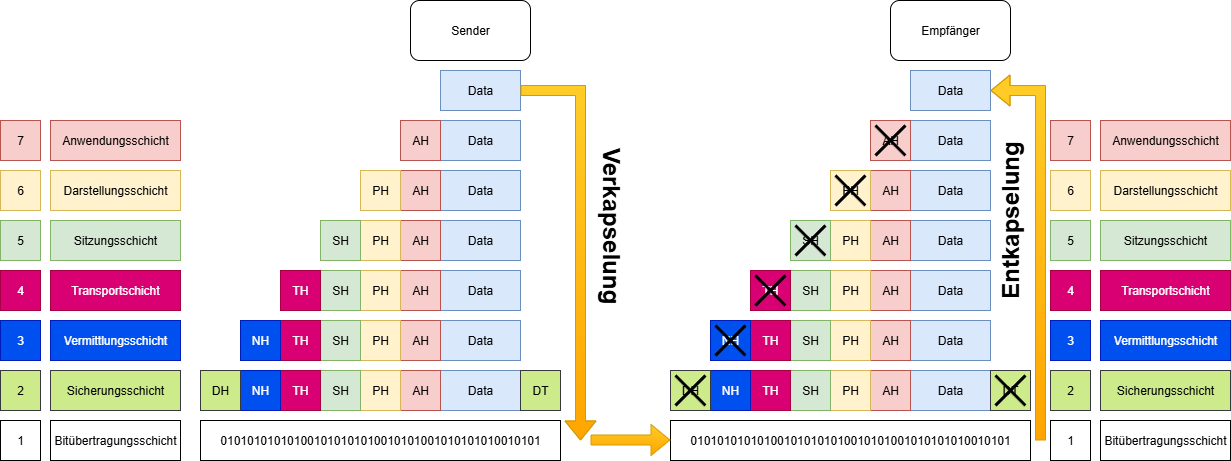

The diagram above was exported from draw.io. Its source (the exported page's mxGraphModel, read from the mxfile embedded in the PNG):
<mxGraphModel dx="1426" dy="777" grid="1" gridSize="10" guides="1" tooltips="1" connect="1" arrows="1" fold="1" page="1" pageScale="1" pageWidth="850" pageHeight="1100" math="0" shadow="0">
  <root>
    <mxCell id="0" />
    <mxCell id="1" parent="0" />
    <mxCell id="G-SaesQYMqJnnI7gbGb--1" value="6" style="rounded=0;whiteSpace=wrap;html=1;fillColor=#fff2cc;strokeColor=#d6b656;" vertex="1" parent="1">
      <mxGeometry x="80" y="470" width="40" height="40" as="geometry" />
    </mxCell>
    <mxCell id="G-SaesQYMqJnnI7gbGb--3" value="7" style="rounded=0;whiteSpace=wrap;html=1;fillColor=#f8cecc;strokeColor=#b85450;" vertex="1" parent="1">
      <mxGeometry x="80" y="420" width="40" height="40" as="geometry" />
    </mxCell>
    <mxCell id="G-SaesQYMqJnnI7gbGb--4" value="1" style="rounded=0;whiteSpace=wrap;html=1;" vertex="1" parent="1">
      <mxGeometry x="80" y="720" width="40" height="40" as="geometry" />
    </mxCell>
    <mxCell id="G-SaesQYMqJnnI7gbGb--5" value="2" style="rounded=0;whiteSpace=wrap;html=1;fillColor=#cdeb8b;strokeColor=#36393d;" vertex="1" parent="1">
      <mxGeometry x="80" y="670" width="40" height="40" as="geometry" />
    </mxCell>
    <mxCell id="G-SaesQYMqJnnI7gbGb--6" value="3" style="rounded=0;whiteSpace=wrap;html=1;fillColor=#0050ef;strokeColor=#001DBC;fontColor=#ffffff;" vertex="1" parent="1">
      <mxGeometry x="80" y="620" width="40" height="40" as="geometry" />
    </mxCell>
    <mxCell id="G-SaesQYMqJnnI7gbGb--7" value="4" style="rounded=0;whiteSpace=wrap;html=1;fillColor=#d80073;fontColor=#ffffff;strokeColor=#A50040;" vertex="1" parent="1">
      <mxGeometry x="80" y="570" width="40" height="40" as="geometry" />
    </mxCell>
    <mxCell id="G-SaesQYMqJnnI7gbGb--8" value="5" style="rounded=0;whiteSpace=wrap;html=1;fillColor=#d5e8d4;strokeColor=#82b366;" vertex="1" parent="1">
      <mxGeometry x="80" y="520" width="40" height="40" as="geometry" />
    </mxCell>
    <mxCell id="G-SaesQYMqJnnI7gbGb--9" value="Anwendungsschicht" style="rounded=0;whiteSpace=wrap;html=1;fillColor=#f8cecc;strokeColor=#b85450;" vertex="1" parent="1">
      <mxGeometry x="130" y="420" width="130" height="40" as="geometry" />
    </mxCell>
    <mxCell id="G-SaesQYMqJnnI7gbGb--10" value="Darstellungsschicht" style="rounded=0;whiteSpace=wrap;html=1;fillColor=#fff2cc;strokeColor=#d6b656;" vertex="1" parent="1">
      <mxGeometry x="130" y="470" width="130" height="40" as="geometry" />
    </mxCell>
    <mxCell id="G-SaesQYMqJnnI7gbGb--11" value="Sitzungsschicht" style="rounded=0;whiteSpace=wrap;html=1;fillColor=#d5e8d4;strokeColor=#82b366;" vertex="1" parent="1">
      <mxGeometry x="130" y="520" width="130" height="40" as="geometry" />
    </mxCell>
    <mxCell id="G-SaesQYMqJnnI7gbGb--12" value="Transportschicht" style="rounded=0;whiteSpace=wrap;html=1;fillColor=#d80073;fontColor=#ffffff;strokeColor=#A50040;" vertex="1" parent="1">
      <mxGeometry x="130" y="570" width="130" height="40" as="geometry" />
    </mxCell>
    <mxCell id="G-SaesQYMqJnnI7gbGb--13" value="Vermittlungsschicht" style="rounded=0;whiteSpace=wrap;html=1;fillColor=#0050ef;strokeColor=#001DBC;fontColor=#ffffff;" vertex="1" parent="1">
      <mxGeometry x="130" y="620" width="130" height="40" as="geometry" />
    </mxCell>
    <mxCell id="G-SaesQYMqJnnI7gbGb--14" value="Sicherungsschicht" style="rounded=0;whiteSpace=wrap;html=1;fillColor=#cdeb8b;strokeColor=#36393d;" vertex="1" parent="1">
      <mxGeometry x="130" y="670" width="130" height="40" as="geometry" />
    </mxCell>
    <mxCell id="G-SaesQYMqJnnI7gbGb--15" value="Bitübertragungsschicht" style="rounded=0;whiteSpace=wrap;html=1;" vertex="1" parent="1">
      <mxGeometry x="130" y="720" width="130" height="40" as="geometry" />
    </mxCell>
    <mxCell id="G-SaesQYMqJnnI7gbGb--16" value="010101010101001010101010010101001010101010010101" style="rounded=0;whiteSpace=wrap;html=1;" vertex="1" parent="1">
      <mxGeometry x="280" y="720" width="360" height="40" as="geometry" />
    </mxCell>
    <mxCell id="G-SaesQYMqJnnI7gbGb--17" value="Data" style="rounded=0;whiteSpace=wrap;html=1;fillColor=#dae8fc;strokeColor=#6c8ebf;" vertex="1" parent="1">
      <mxGeometry x="520" y="370" width="80" height="40" as="geometry" />
    </mxCell>
    <mxCell id="G-SaesQYMqJnnI7gbGb--18" value="Data" style="rounded=0;whiteSpace=wrap;html=1;fillColor=#dae8fc;strokeColor=#6c8ebf;" vertex="1" parent="1">
      <mxGeometry x="520" y="670" width="80" height="40" as="geometry" />
    </mxCell>
    <mxCell id="G-SaesQYMqJnnI7gbGb--19" value="DT" style="rounded=0;whiteSpace=wrap;html=1;fillColor=#cdeb8b;strokeColor=#36393d;" vertex="1" parent="1">
      <mxGeometry x="600" y="670" width="40" height="40" as="geometry" />
    </mxCell>
    <mxCell id="G-SaesQYMqJnnI7gbGb--20" value="AH" style="rounded=0;whiteSpace=wrap;html=1;fillColor=#f8cecc;strokeColor=#b85450;" vertex="1" parent="1">
      <mxGeometry x="480" y="670" width="40" height="40" as="geometry" />
    </mxCell>
    <mxCell id="G-SaesQYMqJnnI7gbGb--21" value="PH" style="rounded=0;whiteSpace=wrap;html=1;fillColor=#fff2cc;strokeColor=#d6b656;" vertex="1" parent="1">
      <mxGeometry x="440" y="670" width="40" height="40" as="geometry" />
    </mxCell>
    <mxCell id="G-SaesQYMqJnnI7gbGb--22" value="SH" style="rounded=0;whiteSpace=wrap;html=1;fillColor=#d5e8d4;strokeColor=#82b366;" vertex="1" parent="1">
      <mxGeometry x="400" y="670" width="40" height="40" as="geometry" />
    </mxCell>
    <mxCell id="G-SaesQYMqJnnI7gbGb--23" value="TH" style="rounded=0;whiteSpace=wrap;html=1;fillColor=#d80073;fontColor=#ffffff;strokeColor=#A50040;" vertex="1" parent="1">
      <mxGeometry x="360" y="670" width="40" height="40" as="geometry" />
    </mxCell>
    <mxCell id="G-SaesQYMqJnnI7gbGb--24" value="NH" style="rounded=0;whiteSpace=wrap;html=1;fillColor=#0050ef;strokeColor=#001DBC;fontColor=#ffffff;" vertex="1" parent="1">
      <mxGeometry x="320" y="670" width="40" height="40" as="geometry" />
    </mxCell>
    <mxCell id="G-SaesQYMqJnnI7gbGb--25" value="DH" style="rounded=0;whiteSpace=wrap;html=1;fillColor=#cdeb8b;strokeColor=#36393d;" vertex="1" parent="1">
      <mxGeometry x="280" y="670" width="40" height="40" as="geometry" />
    </mxCell>
    <mxCell id="G-SaesQYMqJnnI7gbGb--26" value="Data" style="rounded=0;whiteSpace=wrap;html=1;fillColor=#dae8fc;strokeColor=#6c8ebf;" vertex="1" parent="1">
      <mxGeometry x="520" y="620" width="80" height="40" as="geometry" />
    </mxCell>
    <mxCell id="G-SaesQYMqJnnI7gbGb--28" value="AH" style="rounded=0;whiteSpace=wrap;html=1;fillColor=#f8cecc;strokeColor=#b85450;" vertex="1" parent="1">
      <mxGeometry x="480" y="620" width="40" height="40" as="geometry" />
    </mxCell>
    <mxCell id="G-SaesQYMqJnnI7gbGb--29" value="PH" style="rounded=0;whiteSpace=wrap;html=1;fillColor=#fff2cc;strokeColor=#d6b656;" vertex="1" parent="1">
      <mxGeometry x="440" y="620" width="40" height="40" as="geometry" />
    </mxCell>
    <mxCell id="G-SaesQYMqJnnI7gbGb--30" value="SH" style="rounded=0;whiteSpace=wrap;html=1;fillColor=#d5e8d4;strokeColor=#82b366;" vertex="1" parent="1">
      <mxGeometry x="400" y="620" width="40" height="40" as="geometry" />
    </mxCell>
    <mxCell id="G-SaesQYMqJnnI7gbGb--31" value="TH" style="rounded=0;whiteSpace=wrap;html=1;fillColor=#d80073;fontColor=#ffffff;strokeColor=#A50040;" vertex="1" parent="1">
      <mxGeometry x="360" y="620" width="40" height="40" as="geometry" />
    </mxCell>
    <mxCell id="G-SaesQYMqJnnI7gbGb--32" value="NH" style="rounded=0;whiteSpace=wrap;html=1;fillColor=#0050ef;strokeColor=#001DBC;fontColor=#ffffff;" vertex="1" parent="1">
      <mxGeometry x="320" y="620" width="40" height="40" as="geometry" />
    </mxCell>
    <mxCell id="G-SaesQYMqJnnI7gbGb--34" value="Data" style="rounded=0;whiteSpace=wrap;html=1;fillColor=#dae8fc;strokeColor=#6c8ebf;" vertex="1" parent="1">
      <mxGeometry x="520" y="570" width="80" height="40" as="geometry" />
    </mxCell>
    <mxCell id="G-SaesQYMqJnnI7gbGb--35" value="AH" style="rounded=0;whiteSpace=wrap;html=1;fillColor=#f8cecc;strokeColor=#b85450;" vertex="1" parent="1">
      <mxGeometry x="480" y="570" width="40" height="40" as="geometry" />
    </mxCell>
    <mxCell id="G-SaesQYMqJnnI7gbGb--36" value="PH" style="rounded=0;whiteSpace=wrap;html=1;fillColor=#fff2cc;strokeColor=#d6b656;" vertex="1" parent="1">
      <mxGeometry x="440" y="570" width="40" height="40" as="geometry" />
    </mxCell>
    <mxCell id="G-SaesQYMqJnnI7gbGb--37" value="SH" style="rounded=0;whiteSpace=wrap;html=1;fillColor=#d5e8d4;strokeColor=#82b366;" vertex="1" parent="1">
      <mxGeometry x="400" y="570" width="40" height="40" as="geometry" />
    </mxCell>
    <mxCell id="G-SaesQYMqJnnI7gbGb--38" value="TH" style="rounded=0;whiteSpace=wrap;html=1;fillColor=#d80073;fontColor=#ffffff;strokeColor=#A50040;" vertex="1" parent="1">
      <mxGeometry x="360" y="570" width="40" height="40" as="geometry" />
    </mxCell>
    <mxCell id="G-SaesQYMqJnnI7gbGb--40" value="Data" style="rounded=0;whiteSpace=wrap;html=1;fillColor=#dae8fc;strokeColor=#6c8ebf;" vertex="1" parent="1">
      <mxGeometry x="520" y="520" width="80" height="40" as="geometry" />
    </mxCell>
    <mxCell id="G-SaesQYMqJnnI7gbGb--41" value="AH" style="rounded=0;whiteSpace=wrap;html=1;fillColor=#f8cecc;strokeColor=#b85450;" vertex="1" parent="1">
      <mxGeometry x="480" y="520" width="40" height="40" as="geometry" />
    </mxCell>
    <mxCell id="G-SaesQYMqJnnI7gbGb--42" value="PH" style="rounded=0;whiteSpace=wrap;html=1;fillColor=#fff2cc;strokeColor=#d6b656;" vertex="1" parent="1">
      <mxGeometry x="440" y="520" width="40" height="40" as="geometry" />
    </mxCell>
    <mxCell id="G-SaesQYMqJnnI7gbGb--43" value="SH" style="rounded=0;whiteSpace=wrap;html=1;fillColor=#d5e8d4;strokeColor=#82b366;" vertex="1" parent="1">
      <mxGeometry x="400" y="520" width="40" height="40" as="geometry" />
    </mxCell>
    <mxCell id="G-SaesQYMqJnnI7gbGb--45" value="Data" style="rounded=0;whiteSpace=wrap;html=1;fillColor=#dae8fc;strokeColor=#6c8ebf;" vertex="1" parent="1">
      <mxGeometry x="520" y="470" width="80" height="40" as="geometry" />
    </mxCell>
    <mxCell id="G-SaesQYMqJnnI7gbGb--46" value="AH" style="rounded=0;whiteSpace=wrap;html=1;fillColor=#f8cecc;strokeColor=#b85450;" vertex="1" parent="1">
      <mxGeometry x="480" y="470" width="40" height="40" as="geometry" />
    </mxCell>
    <mxCell id="G-SaesQYMqJnnI7gbGb--47" value="PH" style="rounded=0;whiteSpace=wrap;html=1;fillColor=#fff2cc;strokeColor=#d6b656;" vertex="1" parent="1">
      <mxGeometry x="440" y="470" width="40" height="40" as="geometry" />
    </mxCell>
    <mxCell id="G-SaesQYMqJnnI7gbGb--49" value="Data" style="rounded=0;whiteSpace=wrap;html=1;fillColor=#dae8fc;strokeColor=#6c8ebf;" vertex="1" parent="1">
      <mxGeometry x="520" y="420" width="80" height="40" as="geometry" />
    </mxCell>
    <mxCell id="G-SaesQYMqJnnI7gbGb--50" value="AH" style="rounded=0;whiteSpace=wrap;html=1;fillColor=#f8cecc;strokeColor=#b85450;" vertex="1" parent="1">
      <mxGeometry x="480" y="420" width="40" height="40" as="geometry" />
    </mxCell>
    <mxCell id="G-SaesQYMqJnnI7gbGb--52" value="6" style="rounded=0;whiteSpace=wrap;html=1;fillColor=#fff2cc;strokeColor=#d6b656;" vertex="1" parent="1">
      <mxGeometry x="1130" y="470" width="40" height="40" as="geometry" />
    </mxCell>
    <mxCell id="G-SaesQYMqJnnI7gbGb--53" value="7" style="rounded=0;whiteSpace=wrap;html=1;fillColor=#f8cecc;strokeColor=#b85450;" vertex="1" parent="1">
      <mxGeometry x="1130" y="420" width="40" height="40" as="geometry" />
    </mxCell>
    <mxCell id="G-SaesQYMqJnnI7gbGb--54" value="1" style="rounded=0;whiteSpace=wrap;html=1;" vertex="1" parent="1">
      <mxGeometry x="1130" y="720" width="40" height="40" as="geometry" />
    </mxCell>
    <mxCell id="G-SaesQYMqJnnI7gbGb--55" value="2" style="rounded=0;whiteSpace=wrap;html=1;fillColor=#cdeb8b;strokeColor=#36393d;" vertex="1" parent="1">
      <mxGeometry x="1130" y="670" width="40" height="40" as="geometry" />
    </mxCell>
    <mxCell id="G-SaesQYMqJnnI7gbGb--56" value="3" style="rounded=0;whiteSpace=wrap;html=1;fillColor=#0050ef;strokeColor=#001DBC;fontColor=#ffffff;" vertex="1" parent="1">
      <mxGeometry x="1130" y="620" width="40" height="40" as="geometry" />
    </mxCell>
    <mxCell id="G-SaesQYMqJnnI7gbGb--57" value="4" style="rounded=0;whiteSpace=wrap;html=1;fillColor=#d80073;fontColor=#ffffff;strokeColor=#A50040;" vertex="1" parent="1">
      <mxGeometry x="1130" y="570" width="40" height="40" as="geometry" />
    </mxCell>
    <mxCell id="G-SaesQYMqJnnI7gbGb--58" value="5" style="rounded=0;whiteSpace=wrap;html=1;fillColor=#d5e8d4;strokeColor=#82b366;" vertex="1" parent="1">
      <mxGeometry x="1130" y="520" width="40" height="40" as="geometry" />
    </mxCell>
    <mxCell id="G-SaesQYMqJnnI7gbGb--59" value="Anwendungsschicht" style="rounded=0;whiteSpace=wrap;html=1;fillColor=#f8cecc;strokeColor=#b85450;" vertex="1" parent="1">
      <mxGeometry x="1180" y="420" width="130" height="40" as="geometry" />
    </mxCell>
    <mxCell id="G-SaesQYMqJnnI7gbGb--60" value="Darstellungsschicht" style="rounded=0;whiteSpace=wrap;html=1;fillColor=#fff2cc;strokeColor=#d6b656;" vertex="1" parent="1">
      <mxGeometry x="1180" y="470" width="130" height="40" as="geometry" />
    </mxCell>
    <mxCell id="G-SaesQYMqJnnI7gbGb--61" value="Sitzungsschicht" style="rounded=0;whiteSpace=wrap;html=1;fillColor=#d5e8d4;strokeColor=#82b366;" vertex="1" parent="1">
      <mxGeometry x="1180" y="520" width="130" height="40" as="geometry" />
    </mxCell>
    <mxCell id="G-SaesQYMqJnnI7gbGb--62" value="Transportschicht" style="rounded=0;whiteSpace=wrap;html=1;fillColor=#d80073;fontColor=#ffffff;strokeColor=#A50040;" vertex="1" parent="1">
      <mxGeometry x="1180" y="570" width="130" height="40" as="geometry" />
    </mxCell>
    <mxCell id="G-SaesQYMqJnnI7gbGb--63" value="Vermittlungsschicht" style="rounded=0;whiteSpace=wrap;html=1;fillColor=#0050ef;strokeColor=#001DBC;fontColor=#ffffff;" vertex="1" parent="1">
      <mxGeometry x="1180" y="620" width="130" height="40" as="geometry" />
    </mxCell>
    <mxCell id="G-SaesQYMqJnnI7gbGb--64" value="Sicherungsschicht" style="rounded=0;whiteSpace=wrap;html=1;fillColor=#cdeb8b;strokeColor=#36393d;" vertex="1" parent="1">
      <mxGeometry x="1180" y="670" width="130" height="40" as="geometry" />
    </mxCell>
    <mxCell id="G-SaesQYMqJnnI7gbGb--65" value="Bitübertragungsschicht" style="rounded=0;whiteSpace=wrap;html=1;" vertex="1" parent="1">
      <mxGeometry x="1180" y="720" width="130" height="40" as="geometry" />
    </mxCell>
    <mxCell id="G-SaesQYMqJnnI7gbGb--66" value="010101010101001010101010010101001010101010010101" style="rounded=0;whiteSpace=wrap;html=1;" vertex="1" parent="1">
      <mxGeometry x="750" y="720" width="360" height="40" as="geometry" />
    </mxCell>
    <mxCell id="G-SaesQYMqJnnI7gbGb--67" value="Data" style="rounded=0;whiteSpace=wrap;html=1;fillColor=#dae8fc;strokeColor=#6c8ebf;" vertex="1" parent="1">
      <mxGeometry x="990" y="370" width="80" height="40" as="geometry" />
    </mxCell>
    <mxCell id="G-SaesQYMqJnnI7gbGb--68" value="Data" style="rounded=0;whiteSpace=wrap;html=1;fillColor=#dae8fc;strokeColor=#6c8ebf;" vertex="1" parent="1">
      <mxGeometry x="990" y="670" width="80" height="40" as="geometry" />
    </mxCell>
    <mxCell id="G-SaesQYMqJnnI7gbGb--69" value="DT" style="rounded=0;whiteSpace=wrap;html=1;fillColor=#cdeb8b;strokeColor=#36393d;" vertex="1" parent="1">
      <mxGeometry x="1070" y="670" width="40" height="40" as="geometry" />
    </mxCell>
    <mxCell id="G-SaesQYMqJnnI7gbGb--70" value="AH" style="rounded=0;whiteSpace=wrap;html=1;fillColor=#f8cecc;strokeColor=#b85450;" vertex="1" parent="1">
      <mxGeometry x="950" y="670" width="40" height="40" as="geometry" />
    </mxCell>
    <mxCell id="G-SaesQYMqJnnI7gbGb--71" value="PH" style="rounded=0;whiteSpace=wrap;html=1;fillColor=#fff2cc;strokeColor=#d6b656;" vertex="1" parent="1">
      <mxGeometry x="910" y="670" width="40" height="40" as="geometry" />
    </mxCell>
    <mxCell id="G-SaesQYMqJnnI7gbGb--72" value="SH" style="rounded=0;whiteSpace=wrap;html=1;fillColor=#d5e8d4;strokeColor=#82b366;" vertex="1" parent="1">
      <mxGeometry x="870" y="670" width="40" height="40" as="geometry" />
    </mxCell>
    <mxCell id="G-SaesQYMqJnnI7gbGb--73" value="TH" style="rounded=0;whiteSpace=wrap;html=1;fillColor=#d80073;fontColor=#ffffff;strokeColor=#A50040;" vertex="1" parent="1">
      <mxGeometry x="830" y="670" width="40" height="40" as="geometry" />
    </mxCell>
    <mxCell id="G-SaesQYMqJnnI7gbGb--74" value="NH" style="rounded=0;whiteSpace=wrap;html=1;fillColor=#0050ef;strokeColor=#001DBC;fontColor=#ffffff;" vertex="1" parent="1">
      <mxGeometry x="790" y="670" width="40" height="40" as="geometry" />
    </mxCell>
    <mxCell id="G-SaesQYMqJnnI7gbGb--75" value="DH" style="rounded=0;whiteSpace=wrap;html=1;fillColor=#cdeb8b;strokeColor=#36393d;" vertex="1" parent="1">
      <mxGeometry x="750" y="670" width="40" height="40" as="geometry" />
    </mxCell>
    <mxCell id="G-SaesQYMqJnnI7gbGb--76" value="Data" style="rounded=0;whiteSpace=wrap;html=1;fillColor=#dae8fc;strokeColor=#6c8ebf;" vertex="1" parent="1">
      <mxGeometry x="990" y="620" width="80" height="40" as="geometry" />
    </mxCell>
    <mxCell id="G-SaesQYMqJnnI7gbGb--77" value="AH" style="rounded=0;whiteSpace=wrap;html=1;fillColor=#f8cecc;strokeColor=#b85450;" vertex="1" parent="1">
      <mxGeometry x="950" y="620" width="40" height="40" as="geometry" />
    </mxCell>
    <mxCell id="G-SaesQYMqJnnI7gbGb--78" value="PH" style="rounded=0;whiteSpace=wrap;html=1;fillColor=#fff2cc;strokeColor=#d6b656;" vertex="1" parent="1">
      <mxGeometry x="910" y="620" width="40" height="40" as="geometry" />
    </mxCell>
    <mxCell id="G-SaesQYMqJnnI7gbGb--79" value="SH" style="rounded=0;whiteSpace=wrap;html=1;fillColor=#d5e8d4;strokeColor=#82b366;" vertex="1" parent="1">
      <mxGeometry x="870" y="620" width="40" height="40" as="geometry" />
    </mxCell>
    <mxCell id="G-SaesQYMqJnnI7gbGb--80" value="TH" style="rounded=0;whiteSpace=wrap;html=1;fillColor=#d80073;fontColor=#ffffff;strokeColor=#A50040;" vertex="1" parent="1">
      <mxGeometry x="830" y="620" width="40" height="40" as="geometry" />
    </mxCell>
    <mxCell id="G-SaesQYMqJnnI7gbGb--81" value="NH" style="rounded=0;whiteSpace=wrap;html=1;fillColor=#0050ef;strokeColor=#001DBC;fontColor=#ffffff;" vertex="1" parent="1">
      <mxGeometry x="790" y="620" width="40" height="40" as="geometry" />
    </mxCell>
    <mxCell id="G-SaesQYMqJnnI7gbGb--82" value="Data" style="rounded=0;whiteSpace=wrap;html=1;fillColor=#dae8fc;strokeColor=#6c8ebf;" vertex="1" parent="1">
      <mxGeometry x="990" y="570" width="80" height="40" as="geometry" />
    </mxCell>
    <mxCell id="G-SaesQYMqJnnI7gbGb--83" value="AH" style="rounded=0;whiteSpace=wrap;html=1;fillColor=#f8cecc;strokeColor=#b85450;" vertex="1" parent="1">
      <mxGeometry x="950" y="570" width="40" height="40" as="geometry" />
    </mxCell>
    <mxCell id="G-SaesQYMqJnnI7gbGb--84" value="PH" style="rounded=0;whiteSpace=wrap;html=1;fillColor=#fff2cc;strokeColor=#d6b656;" vertex="1" parent="1">
      <mxGeometry x="910" y="570" width="40" height="40" as="geometry" />
    </mxCell>
    <mxCell id="G-SaesQYMqJnnI7gbGb--85" value="SH" style="rounded=0;whiteSpace=wrap;html=1;fillColor=#d5e8d4;strokeColor=#82b366;" vertex="1" parent="1">
      <mxGeometry x="870" y="570" width="40" height="40" as="geometry" />
    </mxCell>
    <mxCell id="G-SaesQYMqJnnI7gbGb--86" value="TH" style="rounded=0;whiteSpace=wrap;html=1;fillColor=#d80073;fontColor=#ffffff;strokeColor=#A50040;" vertex="1" parent="1">
      <mxGeometry x="830" y="570" width="40" height="40" as="geometry" />
    </mxCell>
    <mxCell id="G-SaesQYMqJnnI7gbGb--87" value="Data" style="rounded=0;whiteSpace=wrap;html=1;fillColor=#dae8fc;strokeColor=#6c8ebf;" vertex="1" parent="1">
      <mxGeometry x="990" y="520" width="80" height="40" as="geometry" />
    </mxCell>
    <mxCell id="G-SaesQYMqJnnI7gbGb--88" value="AH" style="rounded=0;whiteSpace=wrap;html=1;fillColor=#f8cecc;strokeColor=#b85450;" vertex="1" parent="1">
      <mxGeometry x="950" y="520" width="40" height="40" as="geometry" />
    </mxCell>
    <mxCell id="G-SaesQYMqJnnI7gbGb--89" value="PH" style="rounded=0;whiteSpace=wrap;html=1;fillColor=#fff2cc;strokeColor=#d6b656;" vertex="1" parent="1">
      <mxGeometry x="910" y="520" width="40" height="40" as="geometry" />
    </mxCell>
    <mxCell id="G-SaesQYMqJnnI7gbGb--90" value="SH" style="rounded=0;whiteSpace=wrap;html=1;fillColor=#d5e8d4;strokeColor=#82b366;" vertex="1" parent="1">
      <mxGeometry x="870" y="520" width="40" height="40" as="geometry" />
    </mxCell>
    <mxCell id="G-SaesQYMqJnnI7gbGb--91" value="Data" style="rounded=0;whiteSpace=wrap;html=1;fillColor=#dae8fc;strokeColor=#6c8ebf;" vertex="1" parent="1">
      <mxGeometry x="990" y="470" width="80" height="40" as="geometry" />
    </mxCell>
    <mxCell id="G-SaesQYMqJnnI7gbGb--92" value="AH" style="rounded=0;whiteSpace=wrap;html=1;fillColor=#f8cecc;strokeColor=#b85450;" vertex="1" parent="1">
      <mxGeometry x="950" y="470" width="40" height="40" as="geometry" />
    </mxCell>
    <mxCell id="G-SaesQYMqJnnI7gbGb--93" value="PH" style="rounded=0;whiteSpace=wrap;html=1;fillColor=#fff2cc;strokeColor=#d6b656;" vertex="1" parent="1">
      <mxGeometry x="910" y="470" width="40" height="40" as="geometry" />
    </mxCell>
    <mxCell id="G-SaesQYMqJnnI7gbGb--94" value="Data" style="rounded=0;whiteSpace=wrap;html=1;fillColor=#dae8fc;strokeColor=#6c8ebf;" vertex="1" parent="1">
      <mxGeometry x="990" y="420" width="80" height="40" as="geometry" />
    </mxCell>
    <mxCell id="G-SaesQYMqJnnI7gbGb--95" value="AH" style="rounded=0;whiteSpace=wrap;html=1;fillColor=#f8cecc;strokeColor=#b85450;" vertex="1" parent="1">
      <mxGeometry x="950" y="420" width="40" height="40" as="geometry" />
    </mxCell>
    <mxCell id="G-SaesQYMqJnnI7gbGb--96" value="Sender" style="rounded=1;whiteSpace=wrap;html=1;" vertex="1" parent="1">
      <mxGeometry x="490" y="300" width="120" height="60" as="geometry" />
    </mxCell>
    <mxCell id="G-SaesQYMqJnnI7gbGb--97" value="Empfänger" style="rounded=1;whiteSpace=wrap;html=1;" vertex="1" parent="1">
      <mxGeometry x="970" y="300" width="120" height="60" as="geometry" />
    </mxCell>
    <mxCell id="G-SaesQYMqJnnI7gbGb--99" value="" style="shape=flexArrow;endArrow=classic;html=1;rounded=0;fillColor=#ffcd28;gradientColor=#ffa500;strokeColor=#d79b00;" edge="1" parent="1">
      <mxGeometry width="50" height="50" relative="1" as="geometry">
        <mxPoint x="670" y="739.5" as="sourcePoint" />
        <mxPoint x="750" y="739.5" as="targetPoint" />
      </mxGeometry>
    </mxCell>
    <mxCell id="G-SaesQYMqJnnI7gbGb--100" value="" style="shape=flexArrow;endArrow=classic;html=1;rounded=0;exitX=1;exitY=0.5;exitDx=0;exitDy=0;fillColor=#ffcd28;gradientColor=#ffa500;strokeColor=#d79b00;exitPerimeter=0;" edge="1" parent="1" source="G-SaesQYMqJnnI7gbGb--17">
      <mxGeometry width="50" height="50" relative="1" as="geometry">
        <mxPoint x="660" y="375" as="sourcePoint" />
        <mxPoint x="660" y="740" as="targetPoint" />
        <Array as="points">
          <mxPoint x="660" y="390" />
        </Array>
      </mxGeometry>
    </mxCell>
    <mxCell id="G-SaesQYMqJnnI7gbGb--101" value="" style="shape=flexArrow;endArrow=classic;html=1;rounded=0;entryX=1;entryY=0.5;entryDx=0;entryDy=0;fillColor=#ffcd28;gradientColor=#ffa500;strokeColor=#d79b00;" edge="1" parent="1" target="G-SaesQYMqJnnI7gbGb--67">
      <mxGeometry width="50" height="50" relative="1" as="geometry">
        <mxPoint x="1120" y="740" as="sourcePoint" />
        <mxPoint x="1120" y="400" as="targetPoint" />
        <Array as="points">
          <mxPoint x="1120" y="390" />
        </Array>
      </mxGeometry>
    </mxCell>
    <mxCell id="G-SaesQYMqJnnI7gbGb--104" value="" style="shape=umlDestroy;whiteSpace=wrap;html=1;strokeWidth=3;targetShapes=umlLifeline;" vertex="1" parent="1">
      <mxGeometry x="755" y="675" width="30" height="30" as="geometry" />
    </mxCell>
    <mxCell id="G-SaesQYMqJnnI7gbGb--105" value="" style="shape=umlDestroy;whiteSpace=wrap;html=1;strokeWidth=3;targetShapes=umlLifeline;" vertex="1" parent="1">
      <mxGeometry x="1075" y="675" width="30" height="30" as="geometry" />
    </mxCell>
    <mxCell id="G-SaesQYMqJnnI7gbGb--106" value="" style="shape=umlDestroy;whiteSpace=wrap;html=1;strokeWidth=3;targetShapes=umlLifeline;" vertex="1" parent="1">
      <mxGeometry x="795" y="625" width="30" height="30" as="geometry" />
    </mxCell>
    <mxCell id="G-SaesQYMqJnnI7gbGb--107" value="" style="shape=umlDestroy;whiteSpace=wrap;html=1;strokeWidth=3;targetShapes=umlLifeline;" vertex="1" parent="1">
      <mxGeometry x="835" y="575" width="30" height="30" as="geometry" />
    </mxCell>
    <mxCell id="G-SaesQYMqJnnI7gbGb--108" value="" style="shape=umlDestroy;whiteSpace=wrap;html=1;strokeWidth=3;targetShapes=umlLifeline;" vertex="1" parent="1">
      <mxGeometry x="875" y="525" width="30" height="30" as="geometry" />
    </mxCell>
    <mxCell id="G-SaesQYMqJnnI7gbGb--109" value="" style="shape=umlDestroy;whiteSpace=wrap;html=1;strokeWidth=3;targetShapes=umlLifeline;" vertex="1" parent="1">
      <mxGeometry x="915" y="475" width="30" height="30" as="geometry" />
    </mxCell>
    <mxCell id="G-SaesQYMqJnnI7gbGb--110" value="" style="shape=umlDestroy;whiteSpace=wrap;html=1;strokeWidth=3;targetShapes=umlLifeline;" vertex="1" parent="1">
      <mxGeometry x="955" y="425" width="30" height="30" as="geometry" />
    </mxCell>
    <mxCell id="G-SaesQYMqJnnI7gbGb--111" value="Verkapselung" style="text;strokeColor=none;fillColor=none;html=1;fontSize=24;fontStyle=1;verticalAlign=middle;align=center;rotation=90;" vertex="1" parent="1">
      <mxGeometry x="640" y="505" width="100" height="40" as="geometry" />
    </mxCell>
    <mxCell id="G-SaesQYMqJnnI7gbGb--112" value="Entkapselung" style="text;strokeColor=none;fillColor=none;html=1;fontSize=24;fontStyle=1;verticalAlign=middle;align=center;rotation=-90;" vertex="1" parent="1">
      <mxGeometry x="1040" y="500" width="100" height="40" as="geometry" />
    </mxCell>
  </root>
</mxGraphModel>